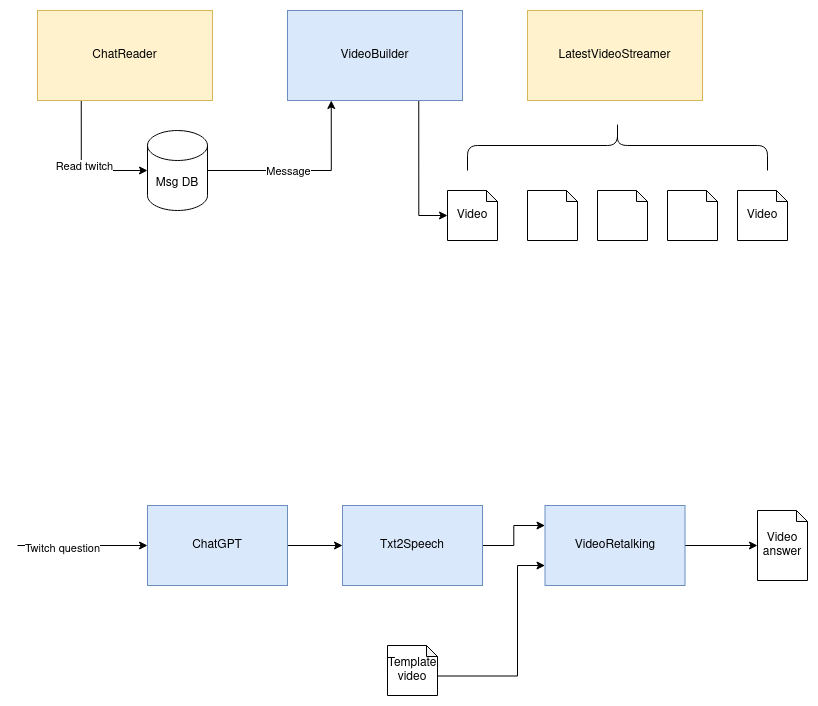

The diagram above was exported from draw.io. Its source (the exported page's mxGraphModel, read from the mxfile embedded in the PNG):
<mxGraphModel dx="945" dy="722" grid="1" gridSize="10" guides="1" tooltips="1" connect="1" arrows="1" fold="1" page="1" pageScale="1" pageWidth="850" pageHeight="1100" math="0" shadow="0">
  <root>
    <mxCell id="0" />
    <mxCell id="1" parent="0" />
    <mxCell id="r0UbgQsS2E23qafrOELO-7" style="edgeStyle=orthogonalEdgeStyle;rounded=0;orthogonalLoop=1;jettySize=auto;html=1;exitX=0.25;exitY=1;exitDx=0;exitDy=0;entryX=0;entryY=0.5;entryDx=0;entryDy=0;entryPerimeter=0;" edge="1" parent="1" source="r0UbgQsS2E23qafrOELO-2" target="r0UbgQsS2E23qafrOELO-6">
      <mxGeometry relative="1" as="geometry" />
    </mxCell>
    <mxCell id="r0UbgQsS2E23qafrOELO-17" value="Read twitch" style="edgeLabel;html=1;align=center;verticalAlign=middle;resizable=0;points=[];" vertex="1" connectable="0" parent="r0UbgQsS2E23qafrOELO-7">
      <mxGeometry x="-0.0308" y="3" relative="1" as="geometry">
        <mxPoint as="offset" />
      </mxGeometry>
    </mxCell>
    <mxCell id="r0UbgQsS2E23qafrOELO-2" value="ChatReader" style="rounded=0;whiteSpace=wrap;html=1;fillColor=#fff2cc;strokeColor=#d6b656;" vertex="1" parent="1">
      <mxGeometry x="50" y="35" width="175" height="90" as="geometry" />
    </mxCell>
    <mxCell id="r0UbgQsS2E23qafrOELO-13" style="edgeStyle=orthogonalEdgeStyle;rounded=0;orthogonalLoop=1;jettySize=auto;html=1;exitX=0.75;exitY=1;exitDx=0;exitDy=0;entryX=0;entryY=0.5;entryDx=0;entryDy=0;entryPerimeter=0;" edge="1" parent="1" source="r0UbgQsS2E23qafrOELO-3" target="r0UbgQsS2E23qafrOELO-9">
      <mxGeometry relative="1" as="geometry" />
    </mxCell>
    <mxCell id="r0UbgQsS2E23qafrOELO-3" value="VideoBuilder" style="rounded=0;whiteSpace=wrap;html=1;fillColor=#dae8fc;strokeColor=#6c8ebf;" vertex="1" parent="1">
      <mxGeometry x="300" y="35" width="175" height="90" as="geometry" />
    </mxCell>
    <mxCell id="r0UbgQsS2E23qafrOELO-4" value="LatestVideoStreamer" style="rounded=0;whiteSpace=wrap;html=1;fillColor=#fff2cc;strokeColor=#d6b656;" vertex="1" parent="1">
      <mxGeometry x="540" y="35" width="175" height="90" as="geometry" />
    </mxCell>
    <mxCell id="r0UbgQsS2E23qafrOELO-8" style="edgeStyle=orthogonalEdgeStyle;rounded=0;orthogonalLoop=1;jettySize=auto;html=1;exitX=1;exitY=0.5;exitDx=0;exitDy=0;exitPerimeter=0;entryX=0.25;entryY=1;entryDx=0;entryDy=0;" edge="1" parent="1" source="r0UbgQsS2E23qafrOELO-6" target="r0UbgQsS2E23qafrOELO-3">
      <mxGeometry relative="1" as="geometry" />
    </mxCell>
    <mxCell id="r0UbgQsS2E23qafrOELO-16" value="Message" style="edgeLabel;html=1;align=center;verticalAlign=middle;resizable=0;points=[];" vertex="1" connectable="0" parent="r0UbgQsS2E23qafrOELO-8">
      <mxGeometry x="-0.1744" relative="1" as="geometry">
        <mxPoint as="offset" />
      </mxGeometry>
    </mxCell>
    <mxCell id="r0UbgQsS2E23qafrOELO-6" value="Msg DB" style="shape=cylinder3;whiteSpace=wrap;html=1;boundedLbl=1;backgroundOutline=1;size=15;" vertex="1" parent="1">
      <mxGeometry x="160" y="155" width="60" height="80" as="geometry" />
    </mxCell>
    <mxCell id="r0UbgQsS2E23qafrOELO-9" value="Video" style="shape=note;whiteSpace=wrap;html=1;backgroundOutline=1;darkOpacity=0.05;size=11;" vertex="1" parent="1">
      <mxGeometry x="460" y="215" width="50" height="50" as="geometry" />
    </mxCell>
    <mxCell id="r0UbgQsS2E23qafrOELO-10" value="" style="shape=note;whiteSpace=wrap;html=1;backgroundOutline=1;darkOpacity=0.05;size=11;" vertex="1" parent="1">
      <mxGeometry x="540" y="215" width="50" height="50" as="geometry" />
    </mxCell>
    <mxCell id="r0UbgQsS2E23qafrOELO-11" value="" style="shape=note;whiteSpace=wrap;html=1;backgroundOutline=1;darkOpacity=0.05;size=11;" vertex="1" parent="1">
      <mxGeometry x="610" y="215" width="50" height="50" as="geometry" />
    </mxCell>
    <mxCell id="r0UbgQsS2E23qafrOELO-12" value="" style="shape=note;whiteSpace=wrap;html=1;backgroundOutline=1;darkOpacity=0.05;size=11;" vertex="1" parent="1">
      <mxGeometry x="680" y="215" width="50" height="50" as="geometry" />
    </mxCell>
    <mxCell id="r0UbgQsS2E23qafrOELO-14" value="" style="shape=curlyBracket;whiteSpace=wrap;html=1;rounded=1;flipH=1;labelPosition=right;verticalLabelPosition=middle;align=left;verticalAlign=middle;rotation=-90;" vertex="1" parent="1">
      <mxGeometry x="605" y="20" width="50" height="300" as="geometry" />
    </mxCell>
    <mxCell id="r0UbgQsS2E23qafrOELO-15" value="Video" style="shape=note;whiteSpace=wrap;html=1;backgroundOutline=1;darkOpacity=0.05;size=11;" vertex="1" parent="1">
      <mxGeometry x="750" y="215" width="50" height="50" as="geometry" />
    </mxCell>
    <mxCell id="r0UbgQsS2E23qafrOELO-22" style="edgeStyle=orthogonalEdgeStyle;rounded=0;orthogonalLoop=1;jettySize=auto;html=1;exitX=1;exitY=0.5;exitDx=0;exitDy=0;entryX=0;entryY=0.5;entryDx=0;entryDy=0;" edge="1" parent="1" source="r0UbgQsS2E23qafrOELO-18" target="r0UbgQsS2E23qafrOELO-21">
      <mxGeometry relative="1" as="geometry" />
    </mxCell>
    <mxCell id="r0UbgQsS2E23qafrOELO-18" value="ChatGPT" style="rounded=0;whiteSpace=wrap;html=1;fillColor=#dae8fc;strokeColor=#6c8ebf;" vertex="1" parent="1">
      <mxGeometry x="160" y="530" width="140" height="80" as="geometry" />
    </mxCell>
    <mxCell id="r0UbgQsS2E23qafrOELO-19" value="" style="endArrow=classic;html=1;rounded=0;entryX=0;entryY=0.5;entryDx=0;entryDy=0;" edge="1" parent="1" target="r0UbgQsS2E23qafrOELO-18">
      <mxGeometry width="50" height="50" relative="1" as="geometry">
        <mxPoint x="30" y="570" as="sourcePoint" />
        <mxPoint x="450" y="380" as="targetPoint" />
      </mxGeometry>
    </mxCell>
    <mxCell id="r0UbgQsS2E23qafrOELO-20" value="Twitch question" style="edgeLabel;html=1;align=center;verticalAlign=middle;resizable=0;points=[];" vertex="1" connectable="0" parent="r0UbgQsS2E23qafrOELO-19">
      <mxGeometry x="-0.3286" y="-2" relative="1" as="geometry">
        <mxPoint as="offset" />
      </mxGeometry>
    </mxCell>
    <mxCell id="r0UbgQsS2E23qafrOELO-26" style="edgeStyle=orthogonalEdgeStyle;rounded=0;orthogonalLoop=1;jettySize=auto;html=1;exitX=1;exitY=0.5;exitDx=0;exitDy=0;entryX=0;entryY=0.25;entryDx=0;entryDy=0;" edge="1" parent="1" source="r0UbgQsS2E23qafrOELO-21" target="r0UbgQsS2E23qafrOELO-24">
      <mxGeometry relative="1" as="geometry" />
    </mxCell>
    <mxCell id="r0UbgQsS2E23qafrOELO-21" value="Txt2Speech" style="rounded=0;whiteSpace=wrap;html=1;fillColor=#dae8fc;strokeColor=#6c8ebf;" vertex="1" parent="1">
      <mxGeometry x="355" y="530" width="140" height="80" as="geometry" />
    </mxCell>
    <mxCell id="r0UbgQsS2E23qafrOELO-25" style="edgeStyle=orthogonalEdgeStyle;rounded=0;orthogonalLoop=1;jettySize=auto;html=1;exitX=0;exitY=0;exitDx=50;exitDy=30.5;exitPerimeter=0;entryX=0;entryY=0.75;entryDx=0;entryDy=0;" edge="1" parent="1" source="r0UbgQsS2E23qafrOELO-23" target="r0UbgQsS2E23qafrOELO-24">
      <mxGeometry relative="1" as="geometry">
        <Array as="points">
          <mxPoint x="530" y="701" />
          <mxPoint x="530" y="590" />
        </Array>
      </mxGeometry>
    </mxCell>
    <mxCell id="r0UbgQsS2E23qafrOELO-23" value="Template video" style="shape=note;whiteSpace=wrap;html=1;backgroundOutline=1;darkOpacity=0.05;size=11;" vertex="1" parent="1">
      <mxGeometry x="400" y="670" width="50" height="50" as="geometry" />
    </mxCell>
    <mxCell id="r0UbgQsS2E23qafrOELO-28" style="edgeStyle=orthogonalEdgeStyle;rounded=0;orthogonalLoop=1;jettySize=auto;html=1;exitX=1;exitY=0.5;exitDx=0;exitDy=0;entryX=0;entryY=0.5;entryDx=0;entryDy=0;entryPerimeter=0;" edge="1" parent="1" source="r0UbgQsS2E23qafrOELO-24" target="r0UbgQsS2E23qafrOELO-27">
      <mxGeometry relative="1" as="geometry" />
    </mxCell>
    <mxCell id="r0UbgQsS2E23qafrOELO-24" value="VideoRetalking" style="rounded=0;whiteSpace=wrap;html=1;fillColor=#dae8fc;strokeColor=#6c8ebf;" vertex="1" parent="1">
      <mxGeometry x="557.5" y="530" width="140" height="80" as="geometry" />
    </mxCell>
    <mxCell id="r0UbgQsS2E23qafrOELO-27" value="Video answer" style="shape=note;whiteSpace=wrap;html=1;backgroundOutline=1;darkOpacity=0.05;size=11;" vertex="1" parent="1">
      <mxGeometry x="770" y="535" width="50" height="70" as="geometry" />
    </mxCell>
  </root>
</mxGraphModel>